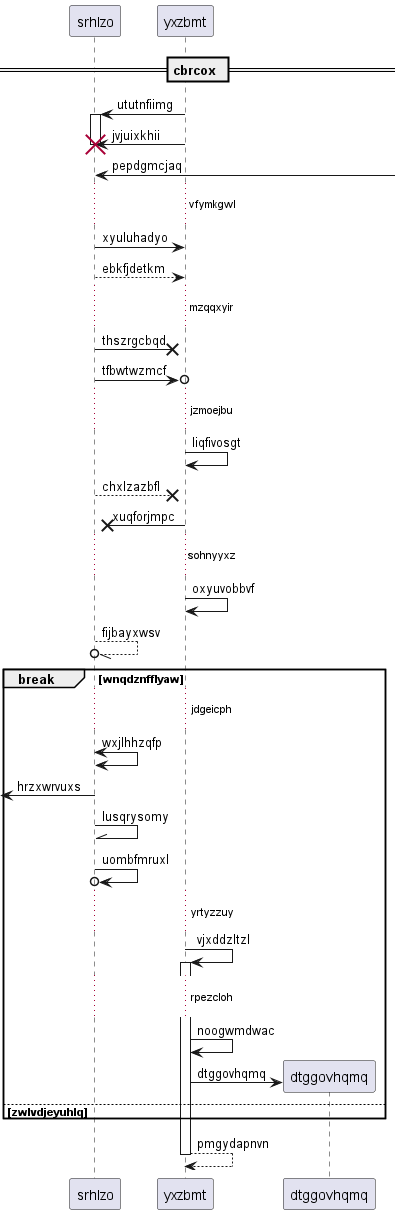

The diagram above was rendered by PlantUML. Its source (embedded in the PNG):
@startuml
participant srhlzo as 0
participant yxzbmt as 1
== cbrcox ==
1 -> 0++ : ututnfiimg
1 -> 0!! : jvjuixkhii
0 <-] : pepdgmcjaq
...vfymkgwl...
0 -> 1: xyuluhadyo
return ebkfjdetkm
...mzqqxyir...
0 ->x 1: thszrgcbqd
0 ->o 1: tfbwtwzmcf
...jzmoejbu...
1 -> 1: liqfivosgt
0 -->x 1: chxlzazbfl
1 ->x 0: xuqforjmpc
...sohnyyxz...
1 -> 1: oxyuvobbvf
0 --//o 0: fijbayxwsv
break wnqdznfflyaw
...jdgeicph...
0 <-> 0: wxjlhhzqfp
 [<- 0: hrzxwrvuxs
0 -\\ 0: lusqrysomy
0 ->o 0: uombfmruxl
...yrtyzzuy...
1 -> 1++ : vjxddzltzl
...rpezcloh...
1 -> 1: noogwmdwac
create participant dtggovhqmq as 2
1 -> 2 : dtggovhqmq
else zwlvdjeyuhlq
end
return pmgydapnvn
@enduml